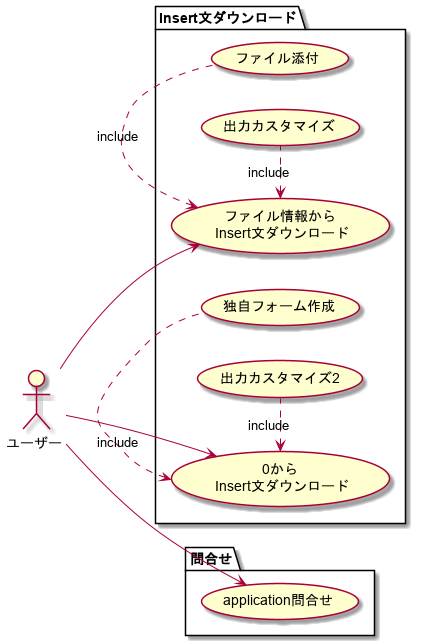

The diagram above was rendered by PlantUML. Its source (embedded in the PNG):
@startuml
left to right direction

:ユーザー : as user

package "Insert文ダウンロード"{
"ファイル情報から\n Insert文ダウンロード" as (download)
"0から\n Insert文ダウンロード" as (download_2)

user --> (download)
(download) <. (ファイル添付) : include
(download) <. (出力カスタマイズ) : include

user --> (download_2)
(download_2) <. (独自フォーム作成) :include
(download_2) <. (出力カスタマイズ2) : include

}

package "問合せ"{
"application問合せ" as (help)
user --> (help)

}

@enduml